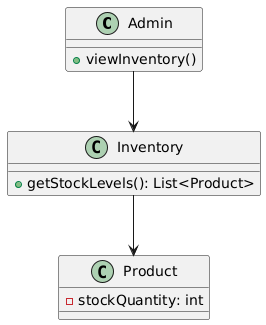

The diagram above was rendered by PlantUML. Its source (embedded in the PNG):
@startuml
class Admin {
  +viewInventory()
}

class Inventory {
  +getStockLevels(): List<Product>
}

class Product {
  -stockQuantity: int
}

Admin --> Inventory
Inventory --> Product
@enduml